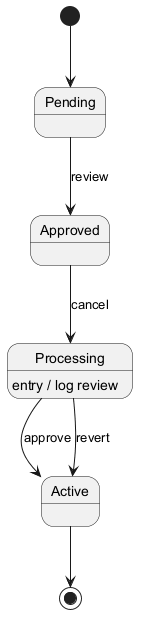

The diagram above was rendered by PlantUML. Its source (embedded in the PNG):
@startuml
skinparam backgroundColor #FFFFFF
skinparam classBackgroundColor #F1F8E9
skinparam classBorderColor #33691E
[*] --> Pending
Pending --> Approved : review
Approved --> Processing : cancel
Processing --> Active : approve
Processing : entry / log review
Processing --> Active : revert
Active --> [*]
@enduml